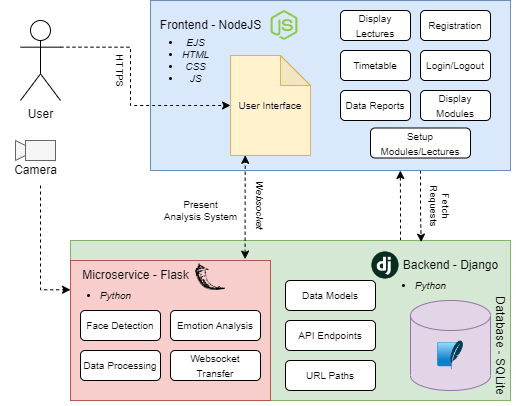

The diagram above was exported from draw.io. Its source (the exported page's mxGraphModel, read from the mxfile embedded in the PNG):
<mxGraphModel dx="794" dy="438" grid="1" gridSize="10" guides="1" tooltips="1" connect="1" arrows="1" fold="1" page="1" pageScale="1" pageWidth="827" pageHeight="1169" math="0" shadow="0">
  <root>
    <mxCell id="0" />
    <mxCell id="1" parent="0" />
    <mxCell id="A_FiB28tgzlGGXvarRW7-46" style="edgeStyle=orthogonalEdgeStyle;rounded=0;orthogonalLoop=1;jettySize=auto;html=1;exitX=0.75;exitY=0;exitDx=0;exitDy=0;entryX=0.694;entryY=1;entryDx=0;entryDy=0;entryPerimeter=0;dashed=1;fontSize=10;" edge="1" parent="1" source="A_FiB28tgzlGGXvarRW7-3" target="A_FiB28tgzlGGXvarRW7-4">
      <mxGeometry relative="1" as="geometry" />
    </mxCell>
    <mxCell id="A_FiB28tgzlGGXvarRW7-3" value="" style="rounded=0;whiteSpace=wrap;html=1;fillColor=#d5e8d4;strokeColor=#82b366;" vertex="1" parent="1">
      <mxGeometry x="200" y="300" width="440" height="160" as="geometry" />
    </mxCell>
    <mxCell id="A_FiB28tgzlGGXvarRW7-43" style="edgeStyle=orthogonalEdgeStyle;rounded=0;orthogonalLoop=1;jettySize=auto;html=1;exitX=0.75;exitY=1;exitDx=0;exitDy=0;entryX=0.797;entryY=0.01;entryDx=0;entryDy=0;entryPerimeter=0;dashed=1;fontSize=10;" edge="1" parent="1" source="A_FiB28tgzlGGXvarRW7-4" target="A_FiB28tgzlGGXvarRW7-3">
      <mxGeometry relative="1" as="geometry">
        <Array as="points">
          <mxPoint x="550" y="270" />
          <mxPoint x="551" y="270" />
        </Array>
      </mxGeometry>
    </mxCell>
    <mxCell id="A_FiB28tgzlGGXvarRW7-4" value="" style="rounded=0;whiteSpace=wrap;html=1;fillColor=#dae8fc;strokeColor=#6c8ebf;" vertex="1" parent="1">
      <mxGeometry x="280" y="60" width="360" height="170" as="geometry" />
    </mxCell>
    <mxCell id="A_FiB28tgzlGGXvarRW7-20" style="edgeStyle=orthogonalEdgeStyle;rounded=0;orthogonalLoop=1;jettySize=auto;html=1;exitX=1;exitY=0.3333333333333333;exitDx=0;exitDy=0;exitPerimeter=0;entryX=0;entryY=0.5;entryDx=0;entryDy=0;dashed=1;entryPerimeter=0;" edge="1" parent="1" source="A_FiB28tgzlGGXvarRW7-1" target="A_FiB28tgzlGGXvarRW7-42">
      <mxGeometry relative="1" as="geometry">
        <Array as="points">
          <mxPoint x="260" y="107" />
          <mxPoint x="260" y="165" />
        </Array>
      </mxGeometry>
    </mxCell>
    <mxCell id="A_FiB28tgzlGGXvarRW7-1" value="User" style="shape=umlActor;verticalLabelPosition=bottom;verticalAlign=top;html=1;outlineConnect=0;" vertex="1" parent="1">
      <mxGeometry x="150" y="80" width="40" height="80" as="geometry" />
    </mxCell>
    <mxCell id="A_FiB28tgzlGGXvarRW7-2" value="" style="shape=cylinder3;whiteSpace=wrap;html=1;boundedLbl=1;backgroundOutline=1;size=15;fillColor=#e1d5e7;strokeColor=#9673a6;" vertex="1" parent="1">
      <mxGeometry x="540" y="360" width="80" height="90" as="geometry" />
    </mxCell>
    <mxCell id="A_FiB28tgzlGGXvarRW7-5" value="Frontend - NodeJS" style="text;html=1;align=center;verticalAlign=middle;resizable=0;points=[];autosize=1;strokeColor=none;fillColor=none;" vertex="1" parent="1">
      <mxGeometry x="280" y="70" width="120" height="30" as="geometry" />
    </mxCell>
    <mxCell id="A_FiB28tgzlGGXvarRW7-6" value="Backend - Django" style="text;html=1;align=center;verticalAlign=middle;resizable=0;points=[];autosize=1;strokeColor=none;fillColor=none;" vertex="1" parent="1">
      <mxGeometry x="520" y="310" width="120" height="30" as="geometry" />
    </mxCell>
    <mxCell id="A_FiB28tgzlGGXvarRW7-44" style="edgeStyle=orthogonalEdgeStyle;rounded=0;orthogonalLoop=1;jettySize=auto;html=1;exitX=0.873;exitY=-0.01;exitDx=0;exitDy=0;entryX=0.184;entryY=0.998;entryDx=0;entryDy=0;entryPerimeter=0;dashed=1;fontSize=10;startArrow=classic;startFill=1;exitPerimeter=0;" edge="1" parent="1" source="A_FiB28tgzlGGXvarRW7-7" target="A_FiB28tgzlGGXvarRW7-42">
      <mxGeometry relative="1" as="geometry">
        <Array as="points" />
      </mxGeometry>
    </mxCell>
    <mxCell id="A_FiB28tgzlGGXvarRW7-7" value="" style="rounded=0;whiteSpace=wrap;html=1;fillColor=#f8cecc;strokeColor=#b85450;" vertex="1" parent="1">
      <mxGeometry x="200" y="320" width="200" height="140" as="geometry" />
    </mxCell>
    <mxCell id="A_FiB28tgzlGGXvarRW7-8" value="Microservice - Flask" style="text;html=1;align=center;verticalAlign=middle;resizable=0;points=[];autosize=1;strokeColor=none;fillColor=none;" vertex="1" parent="1">
      <mxGeometry x="200" y="320" width="130" height="30" as="geometry" />
    </mxCell>
    <mxCell id="A_FiB28tgzlGGXvarRW7-9" value="" style="shape=image;verticalLabelPosition=bottom;labelBackgroundColor=default;verticalAlign=top;aspect=fixed;imageAspect=0;image=data:image/png,(base64 omitted: 4884 chars);" vertex="1" parent="1">
      <mxGeometry x="500" y="310" width="30" height="30" as="geometry" />
    </mxCell>
    <mxCell id="A_FiB28tgzlGGXvarRW7-10" value="" style="shape=image;verticalLabelPosition=bottom;labelBackgroundColor=default;verticalAlign=top;aspect=fixed;imageAspect=0;image=data:image/png,(base64 omitted: 5696 chars);" vertex="1" parent="1">
      <mxGeometry x="399" y="70" width="30" height="30" as="geometry" />
    </mxCell>
    <mxCell id="A_FiB28tgzlGGXvarRW7-11" value="" style="shape=image;verticalLabelPosition=bottom;labelBackgroundColor=default;verticalAlign=top;aspect=fixed;imageAspect=0;image=data:image/png,(base64 omitted: 11252 chars);" vertex="1" parent="1">
      <mxGeometry x="325" y="323.3" width="30" height="26.7" as="geometry" />
    </mxCell>
    <mxCell id="A_FiB28tgzlGGXvarRW7-13" value="" style="shape=image;verticalLabelPosition=bottom;labelBackgroundColor=default;verticalAlign=top;aspect=fixed;imageAspect=0;image=data:image/png,(base64 omitted: 4852 chars);" vertex="1" parent="1">
      <mxGeometry x="565" y="400" width="30" height="30" as="geometry" />
    </mxCell>
    <mxCell id="A_FiB28tgzlGGXvarRW7-18" value="" style="group" vertex="1" connectable="0" parent="1">
      <mxGeometry x="130" y="200" width="70" height="45" as="geometry" />
    </mxCell>
    <mxCell id="A_FiB28tgzlGGXvarRW7-16" value="" style="group" vertex="1" connectable="0" parent="A_FiB28tgzlGGXvarRW7-18">
      <mxGeometry x="15" width="40" height="20" as="geometry" />
    </mxCell>
    <mxCell id="A_FiB28tgzlGGXvarRW7-15" value="" style="triangle;whiteSpace=wrap;html=1;fillColor=#f5f5f5;fontColor=#333333;strokeColor=#666666;" vertex="1" parent="A_FiB28tgzlGGXvarRW7-16">
      <mxGeometry width="20" height="20" as="geometry" />
    </mxCell>
    <mxCell id="A_FiB28tgzlGGXvarRW7-14" value="" style="rounded=0;whiteSpace=wrap;html=1;fillColor=#f5f5f5;fontColor=#333333;strokeColor=#666666;" vertex="1" parent="A_FiB28tgzlGGXvarRW7-16">
      <mxGeometry x="10" width="30" height="20" as="geometry" />
    </mxCell>
    <mxCell id="A_FiB28tgzlGGXvarRW7-17" value="Camera" style="text;html=1;align=center;verticalAlign=middle;resizable=0;points=[];autosize=1;strokeColor=none;fillColor=none;" vertex="1" parent="A_FiB28tgzlGGXvarRW7-18">
      <mxGeometry y="15" width="70" height="30" as="geometry" />
    </mxCell>
    <mxCell id="A_FiB28tgzlGGXvarRW7-19" style="edgeStyle=orthogonalEdgeStyle;rounded=0;orthogonalLoop=1;jettySize=auto;html=1;entryX=0;entryY=0.209;entryDx=0;entryDy=0;dashed=1;entryPerimeter=0;" edge="1" parent="1" source="A_FiB28tgzlGGXvarRW7-17" target="A_FiB28tgzlGGXvarRW7-7">
      <mxGeometry relative="1" as="geometry">
        <Array as="points">
          <mxPoint x="170" y="349" />
        </Array>
      </mxGeometry>
    </mxCell>
    <mxCell id="A_FiB28tgzlGGXvarRW7-21" value="&lt;font style=&quot;font-size: 10px;&quot;&gt;Login/Logout&lt;/font&gt;" style="rounded=1;whiteSpace=wrap;html=1;" vertex="1" parent="1">
      <mxGeometry x="550" y="110" width="70" height="30" as="geometry" />
    </mxCell>
    <mxCell id="A_FiB28tgzlGGXvarRW7-22" value="&lt;font style=&quot;font-size: 10px;&quot;&gt;Registration&lt;/font&gt;" style="rounded=1;whiteSpace=wrap;html=1;" vertex="1" parent="1">
      <mxGeometry x="550" y="70" width="70" height="30" as="geometry" />
    </mxCell>
    <mxCell id="A_FiB28tgzlGGXvarRW7-23" value="&lt;font style=&quot;font-size: 10px;&quot;&gt;Display Modules&lt;/font&gt;" style="rounded=1;whiteSpace=wrap;html=1;" vertex="1" parent="1">
      <mxGeometry x="550" y="150" width="70" height="30" as="geometry" />
    </mxCell>
    <mxCell id="A_FiB28tgzlGGXvarRW7-24" value="&lt;font style=&quot;font-size: 10px;&quot;&gt;Display Lectures&lt;/font&gt;" style="rounded=1;whiteSpace=wrap;html=1;" vertex="1" parent="1">
      <mxGeometry x="470" y="70" width="70" height="30" as="geometry" />
    </mxCell>
    <mxCell id="A_FiB28tgzlGGXvarRW7-25" value="&lt;font style=&quot;font-size: 10px;&quot;&gt;Timetable&lt;/font&gt;" style="rounded=1;whiteSpace=wrap;html=1;" vertex="1" parent="1">
      <mxGeometry x="470" y="110" width="70" height="30" as="geometry" />
    </mxCell>
    <mxCell id="A_FiB28tgzlGGXvarRW7-26" value="&lt;span style=&quot;font-size: 10px;&quot;&gt;Data Reports&lt;/span&gt;" style="rounded=1;whiteSpace=wrap;html=1;" vertex="1" parent="1">
      <mxGeometry x="470" y="150" width="70" height="30" as="geometry" />
    </mxCell>
    <mxCell id="A_FiB28tgzlGGXvarRW7-27" value="&lt;font style=&quot;font-size: 10px;&quot;&gt;Setup Modules/Lectures&lt;/font&gt;" style="rounded=1;whiteSpace=wrap;html=1;" vertex="1" parent="1">
      <mxGeometry x="500" y="187.5" width="100" height="30" as="geometry" />
    </mxCell>
    <mxCell id="A_FiB28tgzlGGXvarRW7-28" value="&lt;ul&gt;&lt;li&gt;&lt;i&gt;EJS&lt;br&gt;&lt;/i&gt;&lt;/li&gt;&lt;li&gt;&lt;i&gt;HTML&lt;/i&gt;&lt;/li&gt;&lt;li&gt;&lt;i&gt;CSS&lt;/i&gt;&lt;/li&gt;&lt;li&gt;&lt;i&gt;JS&lt;/i&gt;&lt;/li&gt;&lt;/ul&gt;" style="text;html=1;align=center;verticalAlign=middle;resizable=0;points=[];autosize=1;strokeColor=none;fillColor=none;fontSize=10;fontStyle=0" vertex="1" parent="1">
      <mxGeometry x="260" y="80" width="90" height="80" as="geometry" />
    </mxCell>
    <mxCell id="A_FiB28tgzlGGXvarRW7-31" value="&lt;ul&gt;&lt;li&gt;&lt;i&gt;Python&lt;/i&gt;&lt;/li&gt;&lt;/ul&gt;" style="text;html=1;align=center;verticalAlign=middle;resizable=0;points=[];autosize=1;strokeColor=none;fillColor=none;fontSize=10;fontStyle=0" vertex="1" parent="1">
      <mxGeometry x="180" y="330" width="90" height="50" as="geometry" />
    </mxCell>
    <mxCell id="A_FiB28tgzlGGXvarRW7-32" value="&lt;ul&gt;&lt;li&gt;&lt;i&gt;Python&lt;/i&gt;&lt;/li&gt;&lt;/ul&gt;" style="text;html=1;align=center;verticalAlign=middle;resizable=0;points=[];autosize=1;strokeColor=none;fillColor=none;fontSize=10;fontStyle=0" vertex="1" parent="1">
      <mxGeometry x="495" y="320" width="90" height="50" as="geometry" />
    </mxCell>
    <mxCell id="A_FiB28tgzlGGXvarRW7-33" value="&lt;span style=&quot;font-size: 10px;&quot;&gt;Face Detection&lt;/span&gt;" style="rounded=1;whiteSpace=wrap;html=1;" vertex="1" parent="1">
      <mxGeometry x="210" y="370" width="80" height="30" as="geometry" />
    </mxCell>
    <mxCell id="A_FiB28tgzlGGXvarRW7-34" value="&lt;span style=&quot;font-size: 10px;&quot;&gt;Emotion Analysis&lt;/span&gt;" style="rounded=1;whiteSpace=wrap;html=1;" vertex="1" parent="1">
      <mxGeometry x="300" y="370" width="90" height="30" as="geometry" />
    </mxCell>
    <mxCell id="A_FiB28tgzlGGXvarRW7-35" value="&lt;span style=&quot;font-size: 10px;&quot;&gt;Data Processing&lt;/span&gt;" style="rounded=1;whiteSpace=wrap;html=1;" vertex="1" parent="1">
      <mxGeometry x="210" y="410" width="80" height="30" as="geometry" />
    </mxCell>
    <mxCell id="A_FiB28tgzlGGXvarRW7-36" value="&lt;span style=&quot;font-size: 10px;&quot;&gt;Websocket Transfer&lt;/span&gt;" style="rounded=1;whiteSpace=wrap;html=1;" vertex="1" parent="1">
      <mxGeometry x="300" y="410" width="90" height="30" as="geometry" />
    </mxCell>
    <mxCell id="A_FiB28tgzlGGXvarRW7-37" value="&lt;span style=&quot;font-size: 10px;&quot;&gt;Data Models&lt;/span&gt;" style="rounded=1;whiteSpace=wrap;html=1;" vertex="1" parent="1">
      <mxGeometry x="415" y="340" width="90" height="30" as="geometry" />
    </mxCell>
    <mxCell id="A_FiB28tgzlGGXvarRW7-38" value="&lt;span style=&quot;font-size: 10px;&quot;&gt;API Endpoints&lt;/span&gt;" style="rounded=1;whiteSpace=wrap;html=1;" vertex="1" parent="1">
      <mxGeometry x="415" y="380" width="90" height="30" as="geometry" />
    </mxCell>
    <mxCell id="A_FiB28tgzlGGXvarRW7-39" value="&lt;span style=&quot;font-size: 10px;&quot;&gt;URL Paths&lt;/span&gt;" style="rounded=1;whiteSpace=wrap;html=1;" vertex="1" parent="1">
      <mxGeometry x="415" y="420" width="90" height="30" as="geometry" />
    </mxCell>
    <mxCell id="A_FiB28tgzlGGXvarRW7-40" value="Database - SQLite" style="text;html=1;align=center;verticalAlign=middle;resizable=0;points=[];autosize=1;strokeColor=none;fillColor=none;rotation=90;" vertex="1" parent="1">
      <mxGeometry x="570" y="390" width="120" height="30" as="geometry" />
    </mxCell>
    <mxCell id="A_FiB28tgzlGGXvarRW7-42" value="User Interface" style="shape=note;whiteSpace=wrap;html=1;backgroundOutline=1;darkOpacity=0.05;fontSize=10;fillColor=#fff2cc;strokeColor=#d6b656;" vertex="1" parent="1">
      <mxGeometry x="360" y="115" width="80" height="100" as="geometry" />
    </mxCell>
    <mxCell id="A_FiB28tgzlGGXvarRW7-47" value="Present &lt;br&gt;Analysis System" style="text;html=1;align=center;verticalAlign=middle;resizable=0;points=[];autosize=1;strokeColor=none;fillColor=none;fontSize=10;" vertex="1" parent="1">
      <mxGeometry x="280" y="250" width="100" height="40" as="geometry" />
    </mxCell>
    <mxCell id="A_FiB28tgzlGGXvarRW7-48" value="&lt;i&gt;Websocket&lt;/i&gt;" style="text;html=1;align=center;verticalAlign=middle;resizable=0;points=[];autosize=1;strokeColor=none;fillColor=none;fontSize=10;rotation=90;" vertex="1" parent="1">
      <mxGeometry x="355" y="250" width="70" height="30" as="geometry" />
    </mxCell>
    <mxCell id="A_FiB28tgzlGGXvarRW7-49" value="HTTPS" style="text;html=1;align=center;verticalAlign=middle;resizable=0;points=[];autosize=1;strokeColor=none;fillColor=none;fontSize=10;rotation=90;" vertex="1" parent="1">
      <mxGeometry x="220" y="115" width="60" height="30" as="geometry" />
    </mxCell>
    <mxCell id="A_FiB28tgzlGGXvarRW7-51" value="Fetch &lt;br&gt;Requests" style="text;html=1;align=center;verticalAlign=middle;resizable=0;points=[];autosize=1;strokeColor=none;fillColor=none;fontSize=10;rotation=90;" vertex="1" parent="1">
      <mxGeometry x="535" y="245" width="70" height="40" as="geometry" />
    </mxCell>
  </root>
</mxGraphModel>